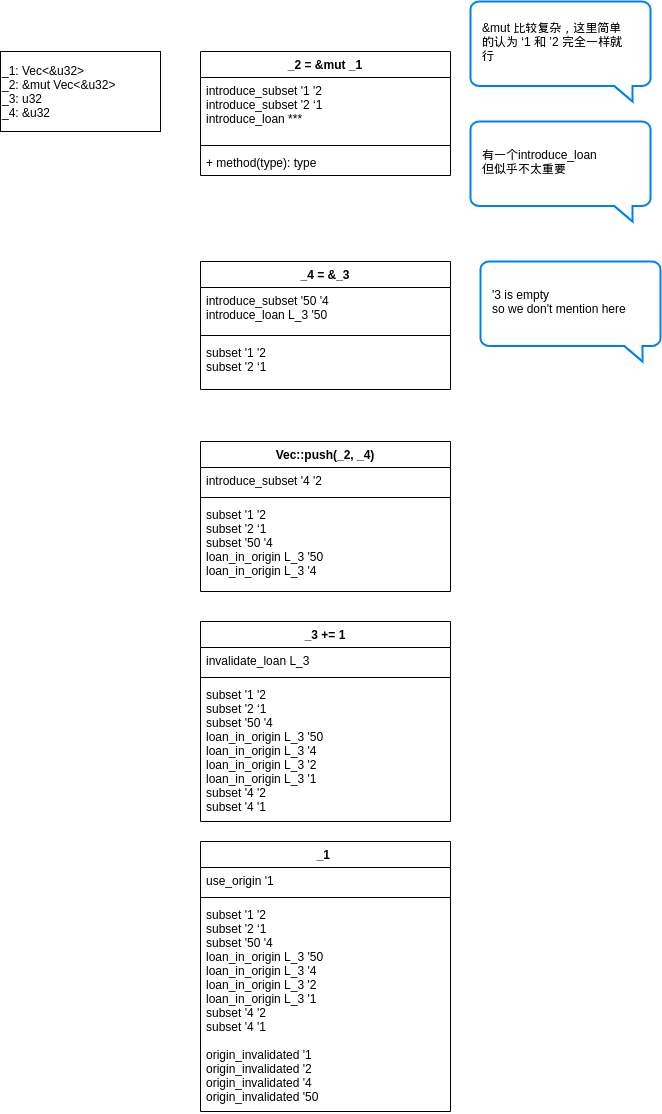

The diagram above was exported from draw.io. Its source (the exported page's mxGraphModel, read from the mxfile embedded in the PNG):
<mxGraphModel dx="981" dy="558" grid="1" gridSize="10" guides="1" tooltips="1" connect="1" arrows="1" fold="1" page="1" pageScale="1" pageWidth="827" pageHeight="1169" math="0" shadow="0">
  <root>
    <mxCell id="0" />
    <mxCell id="1" parent="0" />
    <mxCell id="rua6GPTq59jwRu9eMAkW-1" value="_2 = &amp;mut _1" style="swimlane;fontStyle=1;align=center;verticalAlign=top;childLayout=stackLayout;horizontal=1;startSize=26;horizontalStack=0;resizeParent=1;resizeParentMax=0;resizeLast=0;collapsible=1;marginBottom=0;" vertex="1" parent="1">
      <mxGeometry x="260" y="100" width="250" height="124" as="geometry" />
    </mxCell>
    <mxCell id="rua6GPTq59jwRu9eMAkW-2" value="introduce_subset '1 '2&#10;introduce_subset '2 ‘1&#10;introduce_loan ***" style="text;strokeColor=none;fillColor=none;align=left;verticalAlign=top;spacingLeft=4;spacingRight=4;overflow=hidden;rotatable=0;points=[[0,0.5],[1,0.5]];portConstraint=eastwest;" vertex="1" parent="rua6GPTq59jwRu9eMAkW-1">
      <mxGeometry y="26" width="250" height="64" as="geometry" />
    </mxCell>
    <mxCell id="rua6GPTq59jwRu9eMAkW-3" value="" style="line;strokeWidth=1;fillColor=none;align=left;verticalAlign=middle;spacingTop=-1;spacingLeft=3;spacingRight=3;rotatable=0;labelPosition=right;points=[];portConstraint=eastwest;" vertex="1" parent="rua6GPTq59jwRu9eMAkW-1">
      <mxGeometry y="90" width="250" height="8" as="geometry" />
    </mxCell>
    <mxCell id="rua6GPTq59jwRu9eMAkW-4" value="+ method(type): type" style="text;strokeColor=none;fillColor=none;align=left;verticalAlign=top;spacingLeft=4;spacingRight=4;overflow=hidden;rotatable=0;points=[[0,0.5],[1,0.5]];portConstraint=eastwest;" vertex="1" parent="rua6GPTq59jwRu9eMAkW-1">
      <mxGeometry y="98" width="250" height="26" as="geometry" />
    </mxCell>
    <mxCell id="rua6GPTq59jwRu9eMAkW-5" value="&lt;div&gt;_1: Vec&amp;lt;&amp;amp;u32&amp;gt;&lt;/div&gt;&lt;div&gt;_2: &amp;amp;mut Vec&amp;lt;&amp;amp;u32&amp;gt;&lt;/div&gt;&lt;div&gt;_3: u32&lt;/div&gt;&lt;div&gt;_4: &amp;amp;u32&lt;/div&gt;" style="html=1;align=left;" vertex="1" parent="1">
      <mxGeometry x="60" y="100" width="160" height="80" as="geometry" />
    </mxCell>
    <mxCell id="rua6GPTq59jwRu9eMAkW-6" value="_4 = &amp;_3" style="swimlane;fontStyle=1;align=center;verticalAlign=top;childLayout=stackLayout;horizontal=1;startSize=26;horizontalStack=0;resizeParent=1;resizeParentMax=0;resizeLast=0;collapsible=1;marginBottom=0;" vertex="1" parent="1">
      <mxGeometry x="260" y="310" width="250" height="128" as="geometry" />
    </mxCell>
    <mxCell id="rua6GPTq59jwRu9eMAkW-7" value="introduce_subset '50 '4&#10;introduce_loan L_3 '50" style="text;strokeColor=none;fillColor=none;align=left;verticalAlign=top;spacingLeft=4;spacingRight=4;overflow=hidden;rotatable=0;points=[[0,0.5],[1,0.5]];portConstraint=eastwest;" vertex="1" parent="rua6GPTq59jwRu9eMAkW-6">
      <mxGeometry y="26" width="250" height="44" as="geometry" />
    </mxCell>
    <mxCell id="rua6GPTq59jwRu9eMAkW-8" value="" style="line;strokeWidth=1;fillColor=none;align=left;verticalAlign=middle;spacingTop=-1;spacingLeft=3;spacingRight=3;rotatable=0;labelPosition=right;points=[];portConstraint=eastwest;" vertex="1" parent="rua6GPTq59jwRu9eMAkW-6">
      <mxGeometry y="70" width="250" height="8" as="geometry" />
    </mxCell>
    <mxCell id="rua6GPTq59jwRu9eMAkW-9" value="subset '1 '2&#10;subset '2 ‘1" style="text;strokeColor=none;fillColor=none;align=left;verticalAlign=top;spacingLeft=4;spacingRight=4;overflow=hidden;rotatable=0;points=[[0,0.5],[1,0.5]];portConstraint=eastwest;" vertex="1" parent="rua6GPTq59jwRu9eMAkW-6">
      <mxGeometry y="78" width="250" height="50" as="geometry" />
    </mxCell>
    <mxCell id="rua6GPTq59jwRu9eMAkW-10" value="Vec::push(_2, _4)" style="swimlane;fontStyle=1;align=center;verticalAlign=top;childLayout=stackLayout;horizontal=1;startSize=26;horizontalStack=0;resizeParent=1;resizeParentMax=0;resizeLast=0;collapsible=1;marginBottom=0;" vertex="1" parent="1">
      <mxGeometry x="260" y="490" width="250" height="150" as="geometry" />
    </mxCell>
    <mxCell id="rua6GPTq59jwRu9eMAkW-11" value="introduce_subset '4 '2" style="text;strokeColor=none;fillColor=none;align=left;verticalAlign=top;spacingLeft=4;spacingRight=4;overflow=hidden;rotatable=0;points=[[0,0.5],[1,0.5]];portConstraint=eastwest;" vertex="1" parent="rua6GPTq59jwRu9eMAkW-10">
      <mxGeometry y="26" width="250" height="26" as="geometry" />
    </mxCell>
    <mxCell id="rua6GPTq59jwRu9eMAkW-12" value="" style="line;strokeWidth=1;fillColor=none;align=left;verticalAlign=middle;spacingTop=-1;spacingLeft=3;spacingRight=3;rotatable=0;labelPosition=right;points=[];portConstraint=eastwest;" vertex="1" parent="rua6GPTq59jwRu9eMAkW-10">
      <mxGeometry y="52" width="250" height="8" as="geometry" />
    </mxCell>
    <mxCell id="rua6GPTq59jwRu9eMAkW-13" value="subset '1 '2&#10;subset '2 ‘1&#10;subset '50 '4&#10;loan_in_origin L_3 '50&#10;loan_in_origin L_3 '4" style="text;strokeColor=none;fillColor=none;align=left;verticalAlign=top;spacingLeft=4;spacingRight=4;overflow=hidden;rotatable=0;points=[[0,0.5],[1,0.5]];portConstraint=eastwest;" vertex="1" parent="rua6GPTq59jwRu9eMAkW-10">
      <mxGeometry y="60" width="250" height="90" as="geometry" />
    </mxCell>
    <mxCell id="rua6GPTq59jwRu9eMAkW-14" value="_3 += 1" style="swimlane;fontStyle=1;align=center;verticalAlign=top;childLayout=stackLayout;horizontal=1;startSize=26;horizontalStack=0;resizeParent=1;resizeParentMax=0;resizeLast=0;collapsible=1;marginBottom=0;" vertex="1" parent="1">
      <mxGeometry x="260" y="670" width="250" height="200" as="geometry" />
    </mxCell>
    <mxCell id="rua6GPTq59jwRu9eMAkW-15" value="invalidate_loan L_3" style="text;strokeColor=none;fillColor=none;align=left;verticalAlign=top;spacingLeft=4;spacingRight=4;overflow=hidden;rotatable=0;points=[[0,0.5],[1,0.5]];portConstraint=eastwest;" vertex="1" parent="rua6GPTq59jwRu9eMAkW-14">
      <mxGeometry y="26" width="250" height="26" as="geometry" />
    </mxCell>
    <mxCell id="rua6GPTq59jwRu9eMAkW-16" value="" style="line;strokeWidth=1;fillColor=none;align=left;verticalAlign=middle;spacingTop=-1;spacingLeft=3;spacingRight=3;rotatable=0;labelPosition=right;points=[];portConstraint=eastwest;" vertex="1" parent="rua6GPTq59jwRu9eMAkW-14">
      <mxGeometry y="52" width="250" height="8" as="geometry" />
    </mxCell>
    <mxCell id="rua6GPTq59jwRu9eMAkW-17" value="subset '1 '2&#10;subset '2 ‘1&#10;subset '50 '4&#10;loan_in_origin L_3 '50&#10;loan_in_origin L_3 '4&#10;loan_in_origin L_3 '2&#10;loan_in_origin L_3 '1&#10;subset '4 '2&#10;subset '4 '1" style="text;strokeColor=none;fillColor=none;align=left;verticalAlign=top;spacingLeft=4;spacingRight=4;overflow=hidden;rotatable=0;points=[[0,0.5],[1,0.5]];portConstraint=eastwest;" vertex="1" parent="rua6GPTq59jwRu9eMAkW-14">
      <mxGeometry y="60" width="250" height="140" as="geometry" />
    </mxCell>
    <mxCell id="rua6GPTq59jwRu9eMAkW-18" value="_1 " style="swimlane;fontStyle=1;align=center;verticalAlign=top;childLayout=stackLayout;horizontal=1;startSize=26;horizontalStack=0;resizeParent=1;resizeParentMax=0;resizeLast=0;collapsible=1;marginBottom=0;" vertex="1" parent="1">
      <mxGeometry x="260" y="890" width="250" height="270" as="geometry" />
    </mxCell>
    <mxCell id="rua6GPTq59jwRu9eMAkW-19" value="use_origin '1" style="text;strokeColor=none;fillColor=none;align=left;verticalAlign=top;spacingLeft=4;spacingRight=4;overflow=hidden;rotatable=0;points=[[0,0.5],[1,0.5]];portConstraint=eastwest;" vertex="1" parent="rua6GPTq59jwRu9eMAkW-18">
      <mxGeometry y="26" width="250" height="26" as="geometry" />
    </mxCell>
    <mxCell id="rua6GPTq59jwRu9eMAkW-20" value="" style="line;strokeWidth=1;fillColor=none;align=left;verticalAlign=middle;spacingTop=-1;spacingLeft=3;spacingRight=3;rotatable=0;labelPosition=right;points=[];portConstraint=eastwest;" vertex="1" parent="rua6GPTq59jwRu9eMAkW-18">
      <mxGeometry y="52" width="250" height="8" as="geometry" />
    </mxCell>
    <mxCell id="rua6GPTq59jwRu9eMAkW-21" value="subset '1 '2&#10;subset '2 ‘1&#10;subset '50 '4&#10;loan_in_origin L_3 '50&#10;loan_in_origin L_3 '4&#10;loan_in_origin L_3 '2&#10;loan_in_origin L_3 '1&#10;subset '4 '2&#10;subset '4 '1&#10;&#10;origin_invalidated '1&#10;origin_invalidated '2&#10;origin_invalidated '4&#10;origin_invalidated '50" style="text;strokeColor=none;fillColor=none;align=left;verticalAlign=top;spacingLeft=4;spacingRight=4;overflow=hidden;rotatable=0;points=[[0,0.5],[1,0.5]];portConstraint=eastwest;" vertex="1" parent="rua6GPTq59jwRu9eMAkW-18">
      <mxGeometry y="60" width="250" height="210" as="geometry" />
    </mxCell>
    <mxCell id="rua6GPTq59jwRu9eMAkW-25" value="" style="group" vertex="1" connectable="0" parent="1">
      <mxGeometry x="530" y="50" width="180" height="100" as="geometry" />
    </mxCell>
    <mxCell id="rua6GPTq59jwRu9eMAkW-22" value="" style="html=1;verticalLabelPosition=bottom;align=center;labelBackgroundColor=#ffffff;verticalAlign=top;strokeWidth=2;strokeColor=#0080F0;shadow=0;dashed=0;shape=mxgraph.ios7.icons.message;" vertex="1" parent="rua6GPTq59jwRu9eMAkW-25">
      <mxGeometry width="180" height="100" as="geometry" />
    </mxCell>
    <mxCell id="rua6GPTq59jwRu9eMAkW-24" value="&amp;amp;mut 比较复杂，这里简单的认为 ‘1 和 ’2 完全一样就行" style="text;html=1;strokeColor=none;fillColor=none;align=left;verticalAlign=middle;whiteSpace=wrap;rounded=0;" vertex="1" parent="rua6GPTq59jwRu9eMAkW-25">
      <mxGeometry x="10" y="10" width="150" height="60" as="geometry" />
    </mxCell>
    <mxCell id="rua6GPTq59jwRu9eMAkW-26" value="" style="group" vertex="1" connectable="0" parent="1">
      <mxGeometry x="530" y="170" width="180" height="100" as="geometry" />
    </mxCell>
    <mxCell id="rua6GPTq59jwRu9eMAkW-27" value="" style="html=1;verticalLabelPosition=bottom;align=center;labelBackgroundColor=#ffffff;verticalAlign=top;strokeWidth=2;strokeColor=#0080F0;shadow=0;dashed=0;shape=mxgraph.ios7.icons.message;" vertex="1" parent="rua6GPTq59jwRu9eMAkW-26">
      <mxGeometry width="180" height="100" as="geometry" />
    </mxCell>
    <mxCell id="rua6GPTq59jwRu9eMAkW-28" value="有一个introduce_loan&amp;nbsp;&lt;br&gt;但似乎不太重要" style="text;html=1;strokeColor=none;fillColor=none;align=left;verticalAlign=middle;whiteSpace=wrap;rounded=0;" vertex="1" parent="rua6GPTq59jwRu9eMAkW-26">
      <mxGeometry x="10" y="10" width="150" height="60" as="geometry" />
    </mxCell>
    <mxCell id="rua6GPTq59jwRu9eMAkW-30" value="" style="group" vertex="1" connectable="0" parent="1">
      <mxGeometry x="540" y="310" width="180" height="100" as="geometry" />
    </mxCell>
    <mxCell id="rua6GPTq59jwRu9eMAkW-31" value="" style="html=1;verticalLabelPosition=bottom;align=center;labelBackgroundColor=#ffffff;verticalAlign=top;strokeWidth=2;strokeColor=#0080F0;shadow=0;dashed=0;shape=mxgraph.ios7.icons.message;" vertex="1" parent="rua6GPTq59jwRu9eMAkW-30">
      <mxGeometry width="180" height="100" as="geometry" />
    </mxCell>
    <mxCell id="rua6GPTq59jwRu9eMAkW-32" value="'3 is empty&lt;br&gt;so we don't mention here" style="text;html=1;strokeColor=none;fillColor=none;align=left;verticalAlign=middle;whiteSpace=wrap;rounded=0;" vertex="1" parent="rua6GPTq59jwRu9eMAkW-30">
      <mxGeometry x="10" y="10" width="150" height="60" as="geometry" />
    </mxCell>
  </root>
</mxGraphModel>